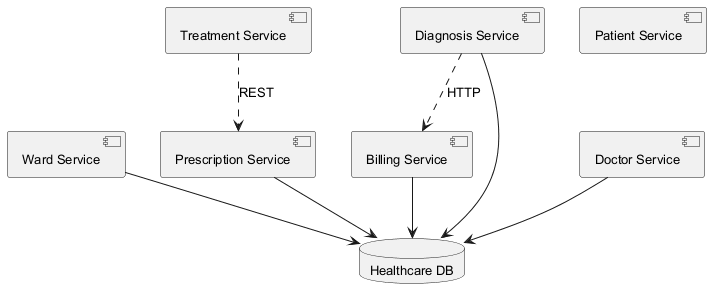

The diagram above was rendered by PlantUML. Its source (embedded in the PNG):
@startuml
skinparam backgroundColor #FFFFFF
skinparam classBackgroundColor #E8F4FA
skinparam classBorderColor #2C7DA0
skinparam defaultFontSize 13
component "Ward Service" as C_WardService
component "Prescription Service" as C_PrescriptionService
component "Diagnosis Service" as C_DiagnosisService
component "Treatment Service" as C_TreatmentService
component "Patient Service" as C_PatientService
component "Doctor Service" as C_DoctorService
component "Billing Service" as C_BillingService
database "Healthcare DB" as DB_healthcare
C_WardService --> DB_healthcare
C_PrescriptionService --> DB_healthcare
C_DiagnosisService --> DB_healthcare
C_DoctorService --> DB_healthcare
C_BillingService --> DB_healthcare
C_DiagnosisService ..> C_BillingService : HTTP
C_TreatmentService ..> C_PrescriptionService : REST
@enduml